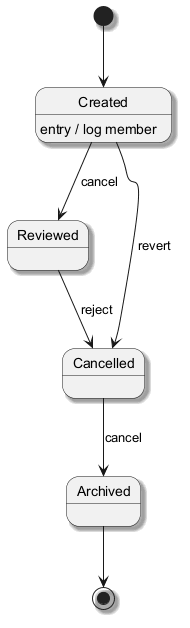

The diagram above was rendered by PlantUML. Its source (embedded in the PNG):
@startuml
skinparam backgroundColor #FFFFFF
skinparam classBackgroundColor #F3E5F5
skinparam classBorderColor #6A1B9A
skinparam shadowing true
[*] --> Created
Created --> Reviewed : cancel
Created : entry / log member
Reviewed --> Cancelled : reject
Cancelled --> Archived : cancel
Created --> Cancelled : revert
Archived --> [*]
@enduml